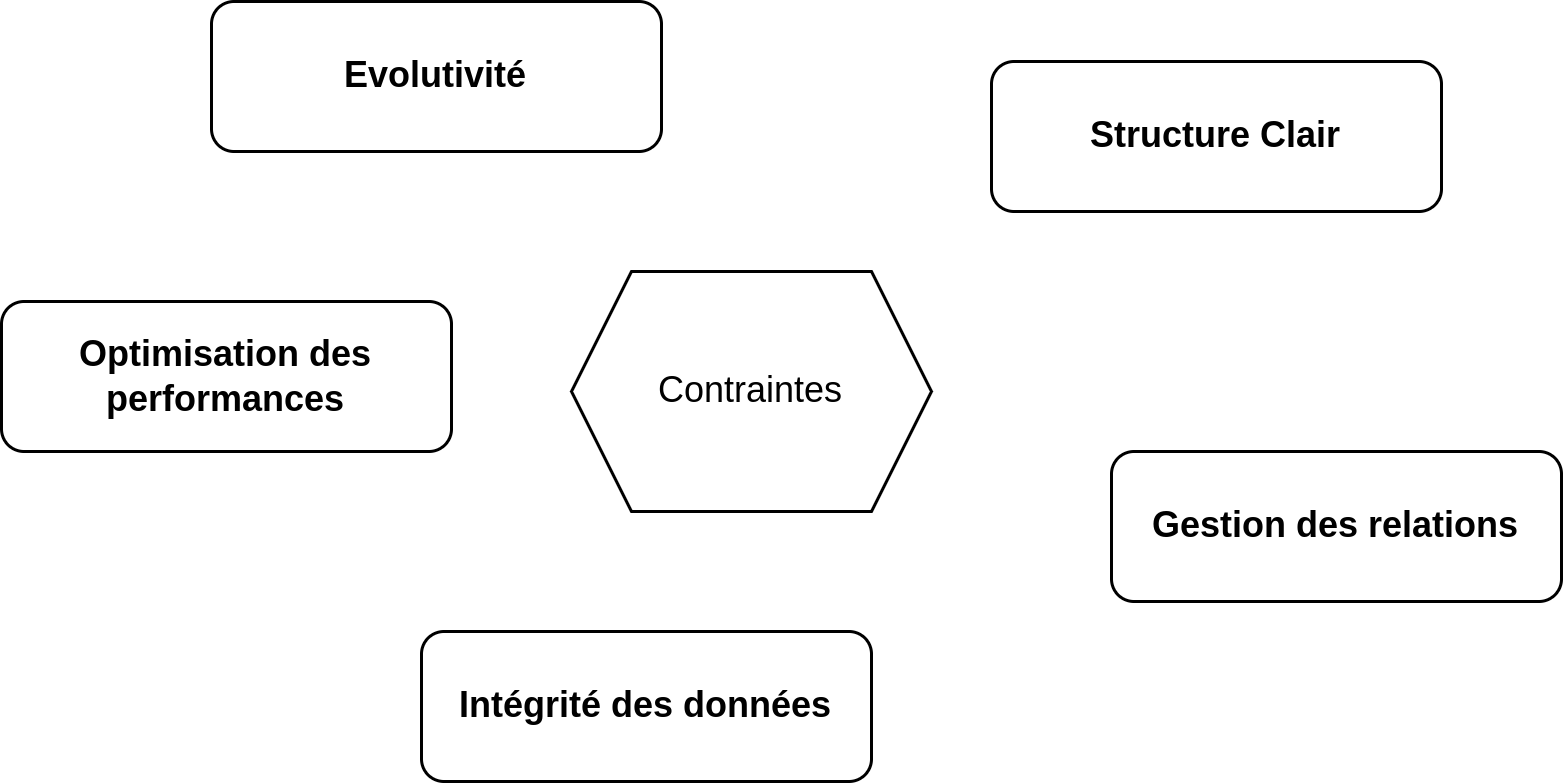

The diagram above was exported from draw.io. Its source (the exported page's mxGraphModel, read from the mxfile embedded in the PNG):
<mxGraphModel dx="880" dy="526" grid="1" gridSize="10" guides="1" tooltips="1" connect="1" arrows="1" fold="1" page="1" pageScale="1" pageWidth="850" pageHeight="1100" math="0" shadow="0">
  <root>
    <mxCell id="IIpYwFYRCw5VYVHkfHZb-0" />
    <mxCell id="IIpYwFYRCw5VYVHkfHZb-1" parent="IIpYwFYRCw5VYVHkfHZb-0" />
    <mxCell id="IIpYwFYRCw5VYVHkfHZb-2" value="&lt;span class=&quot;notion-enable-hover&quot; data-token-index=&quot;0&quot; style=&quot;font-weight:600&quot;&gt;Structure Clair&lt;/span&gt;" style="rounded=1;whiteSpace=wrap;html=1;" vertex="1" parent="IIpYwFYRCw5VYVHkfHZb-1">
      <mxGeometry x="490" y="90" width="150" height="50" as="geometry" />
    </mxCell>
    <mxCell id="IIpYwFYRCw5VYVHkfHZb-3" value="&lt;span class=&quot;notion-enable-hover&quot; data-token-index=&quot;0&quot; style=&quot;font-weight:600&quot;&gt;Gestion des relations&lt;/span&gt;" style="rounded=1;whiteSpace=wrap;html=1;" vertex="1" parent="IIpYwFYRCw5VYVHkfHZb-1">
      <mxGeometry x="530" y="220" width="150" height="50" as="geometry" />
    </mxCell>
    <mxCell id="IIpYwFYRCw5VYVHkfHZb-4" value="&lt;span class=&quot;notion-enable-hover&quot; data-token-index=&quot;0&quot; style=&quot;font-weight:600&quot;&gt;Intégrité des données&lt;/span&gt;" style="rounded=1;whiteSpace=wrap;html=1;" vertex="1" parent="IIpYwFYRCw5VYVHkfHZb-1">
      <mxGeometry x="300" y="280" width="150" height="50" as="geometry" />
    </mxCell>
    <mxCell id="IIpYwFYRCw5VYVHkfHZb-5" value="&lt;span class=&quot;notion-enable-hover&quot; data-token-index=&quot;0&quot; style=&quot;font-weight:600&quot;&gt;Optimisation des performances&lt;/span&gt;" style="rounded=1;whiteSpace=wrap;html=1;" vertex="1" parent="IIpYwFYRCw5VYVHkfHZb-1">
      <mxGeometry x="160" y="170" width="150" height="50" as="geometry" />
    </mxCell>
    <mxCell id="IIpYwFYRCw5VYVHkfHZb-7" value="&lt;span class=&quot;notion-enable-hover&quot; data-token-index=&quot;0&quot; style=&quot;font-weight:600&quot;&gt;Evolutivité&lt;/span&gt;" style="rounded=1;whiteSpace=wrap;html=1;" vertex="1" parent="IIpYwFYRCw5VYVHkfHZb-1">
      <mxGeometry x="230" y="70" width="150" height="50" as="geometry" />
    </mxCell>
    <mxCell id="IIpYwFYRCw5VYVHkfHZb-9" value="Contraintes" style="shape=hexagon;perimeter=hexagonPerimeter2;whiteSpace=wrap;html=1;fixedSize=1;" vertex="1" parent="IIpYwFYRCw5VYVHkfHZb-1">
      <mxGeometry x="350" y="160" width="120" height="80" as="geometry" />
    </mxCell>
  </root>
</mxGraphModel>